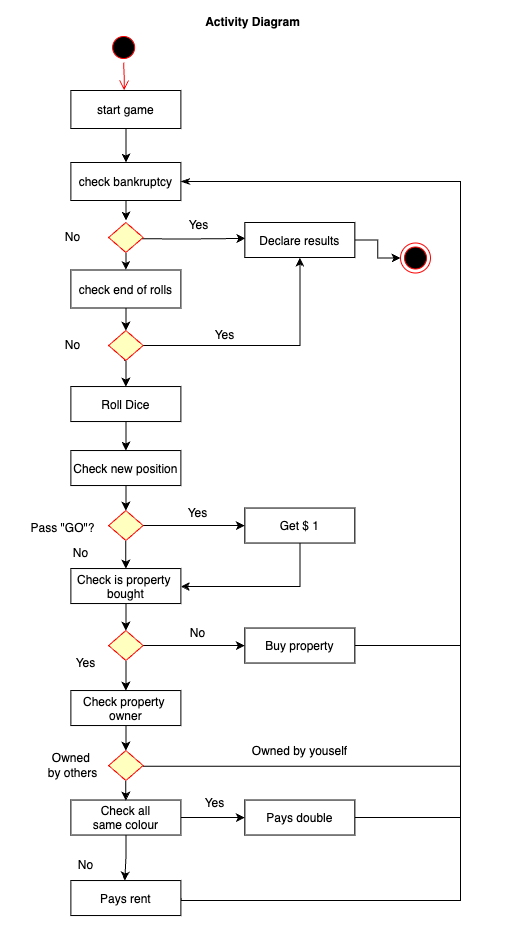

The diagram above was exported from draw.io. Its source (the exported page's mxGraphModel, read from the mxfile embedded in the PNG):
<mxGraphModel dx="1293" dy="1246" grid="1" gridSize="10" guides="1" tooltips="1" connect="1" arrows="1" fold="1" page="1" pageScale="1" pageWidth="1169" pageHeight="826" background="none" math="0" shadow="0">
  <root>
    <mxCell id="0" />
    <mxCell id="1" parent="0" />
    <mxCell id="2" value="Activity Diagram" style="swimlane;whiteSpace=wrap;strokeColor=none;" parent="1" vertex="1">
      <mxGeometry x="140" y="100" width="485.5" height="920" as="geometry">
        <mxRectangle x="164.5" y="120" width="130" height="30" as="alternateBounds" />
      </mxGeometry>
    </mxCell>
    <mxCell id="5" value="" style="ellipse;shape=startState;fillColor=#000000;strokeColor=#ff0000;" parent="2" vertex="1">
      <mxGeometry x="98.13" y="22" width="30" height="30" as="geometry" />
    </mxCell>
    <mxCell id="6" value="" style="edgeStyle=elbowEdgeStyle;elbow=horizontal;verticalAlign=bottom;endArrow=open;endSize=8;strokeColor=#FF0000;endFill=1;rounded=0" parent="2" source="5" target="7" edge="1">
      <mxGeometry x="100" y="40" as="geometry">
        <mxPoint x="115" y="110" as="targetPoint" />
      </mxGeometry>
    </mxCell>
    <mxCell id="yd93Lxv-5gN9ptEEtgGa-126" style="edgeStyle=orthogonalEdgeStyle;rounded=0;orthogonalLoop=1;jettySize=auto;html=1;" edge="1" parent="2" source="7" target="yd93Lxv-5gN9ptEEtgGa-50">
      <mxGeometry relative="1" as="geometry" />
    </mxCell>
    <mxCell id="7" value="start game" style="" parent="2" vertex="1">
      <mxGeometry x="60.379999999999995" y="80" width="110" height="38" as="geometry" />
    </mxCell>
    <mxCell id="yd93Lxv-5gN9ptEEtgGa-201" style="edgeStyle=orthogonalEdgeStyle;rounded=0;orthogonalLoop=1;jettySize=auto;html=1;" edge="1" parent="2" source="10">
      <mxGeometry relative="1" as="geometry">
        <mxPoint x="115.38000000000011" y="440" as="targetPoint" />
      </mxGeometry>
    </mxCell>
    <mxCell id="10" value="Roll Dice" style="" parent="2" vertex="1">
      <mxGeometry x="60.379999999999995" y="376.04000000000013" width="110" height="35" as="geometry" />
    </mxCell>
    <mxCell id="yd93Lxv-5gN9ptEEtgGa-121" style="edgeStyle=orthogonalEdgeStyle;rounded=0;orthogonalLoop=1;jettySize=auto;html=1;exitX=0.5;exitY=1;exitDx=0;exitDy=0;entryX=0.5;entryY=0;entryDx=0;entryDy=0;" edge="1" parent="2" target="10">
      <mxGeometry relative="1" as="geometry">
        <mxPoint x="113.86999999999978" y="350.04000000000013" as="sourcePoint" />
      </mxGeometry>
    </mxCell>
    <mxCell id="yd93Lxv-5gN9ptEEtgGa-122" style="edgeStyle=orthogonalEdgeStyle;rounded=0;orthogonalLoop=1;jettySize=auto;html=1;entryX=0.005;entryY=0.455;entryDx=0;entryDy=0;entryPerimeter=0;" edge="1" parent="2" target="yd93Lxv-5gN9ptEEtgGa-44">
      <mxGeometry relative="1" as="geometry">
        <mxPoint x="110" y="228.01" as="sourcePoint" />
        <mxPoint x="211.18999999999994" y="225.995" as="targetPoint" />
        <Array as="points" />
      </mxGeometry>
    </mxCell>
    <mxCell id="yd93Lxv-5gN9ptEEtgGa-134" style="edgeStyle=orthogonalEdgeStyle;rounded=0;orthogonalLoop=1;jettySize=auto;html=1;exitX=0.5;exitY=1;exitDx=0;exitDy=0;entryX=0.5;entryY=0;entryDx=0;entryDy=0;" edge="1" parent="2" source="21" target="yd93Lxv-5gN9ptEEtgGa-132">
      <mxGeometry relative="1" as="geometry" />
    </mxCell>
    <mxCell id="21" value="" style="rhombus;fillColor=#ffffc0;strokeColor=#ff0000;" parent="2" vertex="1">
      <mxGeometry x="98.13" y="212" width="34.5" height="30" as="geometry" />
    </mxCell>
    <mxCell id="yd93Lxv-5gN9ptEEtgGa-129" style="edgeStyle=orthogonalEdgeStyle;rounded=0;orthogonalLoop=1;jettySize=auto;html=1;entryX=0;entryY=0.5;entryDx=0;entryDy=0;" edge="1" parent="2" source="yd93Lxv-5gN9ptEEtgGa-44" target="38">
      <mxGeometry relative="1" as="geometry">
        <mxPoint x="374.37" y="315" as="targetPoint" />
      </mxGeometry>
    </mxCell>
    <mxCell id="yd93Lxv-5gN9ptEEtgGa-44" value="Declare results" style="" vertex="1" parent="2">
      <mxGeometry x="234.37" y="212" width="110" height="35" as="geometry" />
    </mxCell>
    <mxCell id="yd93Lxv-5gN9ptEEtgGa-202" style="edgeStyle=orthogonalEdgeStyle;rounded=0;orthogonalLoop=1;jettySize=auto;html=1;" edge="1" parent="2" source="yd93Lxv-5gN9ptEEtgGa-45" target="yd93Lxv-5gN9ptEEtgGa-53">
      <mxGeometry relative="1" as="geometry">
        <Array as="points">
          <mxPoint x="289" y="576" />
        </Array>
      </mxGeometry>
    </mxCell>
    <mxCell id="yd93Lxv-5gN9ptEEtgGa-45" value="Get $ 1" style="" vertex="1" parent="2">
      <mxGeometry x="234.37" y="497.5400000000001" width="110" height="35" as="geometry" />
    </mxCell>
    <mxCell id="yd93Lxv-5gN9ptEEtgGa-203" style="edgeStyle=orthogonalEdgeStyle;rounded=0;orthogonalLoop=1;jettySize=auto;html=1;endArrow=none;endFill=0;" edge="1" parent="2" source="yd93Lxv-5gN9ptEEtgGa-46">
      <mxGeometry relative="1" as="geometry">
        <mxPoint x="450" y="635" as="targetPoint" />
      </mxGeometry>
    </mxCell>
    <mxCell id="yd93Lxv-5gN9ptEEtgGa-46" value="Buy property" style="" vertex="1" parent="2">
      <mxGeometry x="234.37" y="617.5399999999997" width="110" height="35" as="geometry" />
    </mxCell>
    <mxCell id="yd93Lxv-5gN9ptEEtgGa-73" style="edgeStyle=orthogonalEdgeStyle;rounded=0;orthogonalLoop=1;jettySize=auto;html=1;entryX=0.5;entryY=0;entryDx=0;entryDy=0;" edge="1" parent="2" source="yd93Lxv-5gN9ptEEtgGa-49" target="yd93Lxv-5gN9ptEEtgGa-51">
      <mxGeometry relative="1" as="geometry" />
    </mxCell>
    <mxCell id="yd93Lxv-5gN9ptEEtgGa-49" value="Check new position" style="" vertex="1" parent="2">
      <mxGeometry x="60.379999999999995" y="440.04000000000013" width="110" height="35" as="geometry" />
    </mxCell>
    <mxCell id="yd93Lxv-5gN9ptEEtgGa-123" style="edgeStyle=orthogonalEdgeStyle;rounded=0;orthogonalLoop=1;jettySize=auto;html=1;" edge="1" parent="2" source="yd93Lxv-5gN9ptEEtgGa-50">
      <mxGeometry relative="1" as="geometry">
        <mxPoint x="115" y="210" as="targetPoint" />
      </mxGeometry>
    </mxCell>
    <mxCell id="yd93Lxv-5gN9ptEEtgGa-50" value="check bankruptcy" style="" vertex="1" parent="2">
      <mxGeometry x="60.379999999999995" y="152" width="110" height="38" as="geometry" />
    </mxCell>
    <mxCell id="yd93Lxv-5gN9ptEEtgGa-74" style="edgeStyle=orthogonalEdgeStyle;rounded=0;orthogonalLoop=1;jettySize=auto;html=1;" edge="1" parent="2" source="yd93Lxv-5gN9ptEEtgGa-51" target="yd93Lxv-5gN9ptEEtgGa-53">
      <mxGeometry relative="1" as="geometry" />
    </mxCell>
    <mxCell id="yd93Lxv-5gN9ptEEtgGa-75" style="edgeStyle=orthogonalEdgeStyle;rounded=0;orthogonalLoop=1;jettySize=auto;html=1;" edge="1" parent="2" source="yd93Lxv-5gN9ptEEtgGa-51" target="yd93Lxv-5gN9ptEEtgGa-45">
      <mxGeometry relative="1" as="geometry" />
    </mxCell>
    <mxCell id="yd93Lxv-5gN9ptEEtgGa-51" value="" style="rhombus;fillColor=#ffffc0;strokeColor=#ff0000;" vertex="1" parent="2">
      <mxGeometry x="98.13" y="500.0400000000001" width="34.5" height="30" as="geometry" />
    </mxCell>
    <mxCell id="yd93Lxv-5gN9ptEEtgGa-52" value="Pass &quot;GO&quot;?" style="text;html=1;align=center;verticalAlign=middle;resizable=0;points=[];autosize=1;strokeColor=none;fillColor=none;" vertex="1" parent="2">
      <mxGeometry x="7" y="502.54000000000013" width="90" height="30" as="geometry" />
    </mxCell>
    <mxCell id="yd93Lxv-5gN9ptEEtgGa-72" style="edgeStyle=orthogonalEdgeStyle;rounded=0;orthogonalLoop=1;jettySize=auto;html=1;entryX=0.5;entryY=0;entryDx=0;entryDy=0;" edge="1" parent="2" source="yd93Lxv-5gN9ptEEtgGa-53" target="yd93Lxv-5gN9ptEEtgGa-54">
      <mxGeometry relative="1" as="geometry" />
    </mxCell>
    <mxCell id="yd93Lxv-5gN9ptEEtgGa-53" value="Check is property &#10;bought" style="" vertex="1" parent="2">
      <mxGeometry x="60.379999999999995" y="558.0399999999997" width="110" height="35" as="geometry" />
    </mxCell>
    <mxCell id="yd93Lxv-5gN9ptEEtgGa-71" style="edgeStyle=orthogonalEdgeStyle;rounded=0;orthogonalLoop=1;jettySize=auto;html=1;exitX=0.5;exitY=1;exitDx=0;exitDy=0;entryX=0.5;entryY=0;entryDx=0;entryDy=0;" edge="1" parent="2" source="yd93Lxv-5gN9ptEEtgGa-54" target="yd93Lxv-5gN9ptEEtgGa-56">
      <mxGeometry relative="1" as="geometry" />
    </mxCell>
    <mxCell id="yd93Lxv-5gN9ptEEtgGa-78" style="edgeStyle=orthogonalEdgeStyle;rounded=0;orthogonalLoop=1;jettySize=auto;html=1;" edge="1" parent="2" source="yd93Lxv-5gN9ptEEtgGa-54" target="yd93Lxv-5gN9ptEEtgGa-46">
      <mxGeometry relative="1" as="geometry" />
    </mxCell>
    <mxCell id="yd93Lxv-5gN9ptEEtgGa-54" value="" style="rhombus;fillColor=#ffffc0;strokeColor=#ff0000;" vertex="1" parent="2">
      <mxGeometry x="98.13" y="620.0399999999997" width="34.5" height="30" as="geometry" />
    </mxCell>
    <mxCell id="yd93Lxv-5gN9ptEEtgGa-55" value="No" style="text;html=1;align=center;verticalAlign=middle;resizable=0;points=[];autosize=1;strokeColor=none;fillColor=none;" vertex="1" parent="2">
      <mxGeometry x="167" y="608.0399999999997" width="40" height="30" as="geometry" />
    </mxCell>
    <mxCell id="yd93Lxv-5gN9ptEEtgGa-58" style="edgeStyle=orthogonalEdgeStyle;rounded=0;orthogonalLoop=1;jettySize=auto;html=1;endArrow=classicThin;endFill=1;startArrow=none;startFill=0;exitX=0.947;exitY=0.526;exitDx=0;exitDy=0;exitPerimeter=0;entryX=1;entryY=0.5;entryDx=0;entryDy=0;" edge="1" parent="2" source="yd93Lxv-5gN9ptEEtgGa-63" target="yd93Lxv-5gN9ptEEtgGa-50">
      <mxGeometry relative="1" as="geometry">
        <mxPoint x="169.37" y="260" as="targetPoint" />
        <mxPoint x="124.37" y="735" as="sourcePoint" />
        <Array as="points">
          <mxPoint x="450" y="756" />
          <mxPoint x="450" y="171" />
        </Array>
      </mxGeometry>
    </mxCell>
    <mxCell id="yd93Lxv-5gN9ptEEtgGa-70" style="edgeStyle=orthogonalEdgeStyle;rounded=0;orthogonalLoop=1;jettySize=auto;html=1;exitX=0.5;exitY=1;exitDx=0;exitDy=0;entryX=0.5;entryY=0;entryDx=0;entryDy=0;" edge="1" parent="2" source="yd93Lxv-5gN9ptEEtgGa-56" target="yd93Lxv-5gN9ptEEtgGa-63">
      <mxGeometry relative="1" as="geometry" />
    </mxCell>
    <mxCell id="yd93Lxv-5gN9ptEEtgGa-56" value="Check property &#10;owner" style="" vertex="1" parent="2">
      <mxGeometry x="60.379999999999995" y="680.0399999999997" width="110" height="35" as="geometry" />
    </mxCell>
    <mxCell id="yd93Lxv-5gN9ptEEtgGa-66" style="edgeStyle=orthogonalEdgeStyle;rounded=0;orthogonalLoop=1;jettySize=auto;html=1;entryX=0;entryY=0.5;entryDx=0;entryDy=0;" edge="1" parent="2" source="yd93Lxv-5gN9ptEEtgGa-60" target="yd93Lxv-5gN9ptEEtgGa-61">
      <mxGeometry relative="1" as="geometry" />
    </mxCell>
    <mxCell id="yd93Lxv-5gN9ptEEtgGa-67" style="edgeStyle=orthogonalEdgeStyle;rounded=0;orthogonalLoop=1;jettySize=auto;html=1;" edge="1" parent="2" source="yd93Lxv-5gN9ptEEtgGa-60">
      <mxGeometry relative="1" as="geometry">
        <mxPoint x="114.25000000000011" y="870.0399999999997" as="targetPoint" />
      </mxGeometry>
    </mxCell>
    <mxCell id="yd93Lxv-5gN9ptEEtgGa-60" value="Check all&#10;same colour" style="" vertex="1" parent="2">
      <mxGeometry x="60.379999999999995" y="789.5399999999997" width="110" height="35" as="geometry" />
    </mxCell>
    <mxCell id="yd93Lxv-5gN9ptEEtgGa-65" style="edgeStyle=orthogonalEdgeStyle;rounded=0;orthogonalLoop=1;jettySize=auto;html=1;exitX=1;exitY=0.5;exitDx=0;exitDy=0;endArrow=none;endFill=0;" edge="1" parent="2" source="yd93Lxv-5gN9ptEEtgGa-61">
      <mxGeometry relative="1" as="geometry">
        <mxPoint x="450" y="810" as="targetPoint" />
        <Array as="points">
          <mxPoint x="450" y="807" />
        </Array>
      </mxGeometry>
    </mxCell>
    <mxCell id="yd93Lxv-5gN9ptEEtgGa-61" value="Pays double" style="" vertex="1" parent="2">
      <mxGeometry x="234.37" y="789.5399999999997" width="110" height="35" as="geometry" />
    </mxCell>
    <mxCell id="yd93Lxv-5gN9ptEEtgGa-64" style="edgeStyle=orthogonalEdgeStyle;rounded=0;orthogonalLoop=1;jettySize=auto;html=1;endArrow=none;endFill=0;exitX=1;exitY=0.5;exitDx=0;exitDy=0;" edge="1" parent="2" source="yd93Lxv-5gN9ptEEtgGa-62">
      <mxGeometry relative="1" as="geometry">
        <mxPoint x="450" y="730" as="targetPoint" />
        <mxPoint x="169.2500000000001" y="867.5238095238096" as="sourcePoint" />
        <Array as="points">
          <mxPoint x="170" y="890" />
          <mxPoint x="450" y="890" />
          <mxPoint x="450" y="728" />
        </Array>
      </mxGeometry>
    </mxCell>
    <mxCell id="yd93Lxv-5gN9ptEEtgGa-68" style="edgeStyle=orthogonalEdgeStyle;rounded=0;orthogonalLoop=1;jettySize=auto;html=1;entryX=0.5;entryY=0;entryDx=0;entryDy=0;" edge="1" parent="2" source="yd93Lxv-5gN9ptEEtgGa-63" target="yd93Lxv-5gN9ptEEtgGa-60">
      <mxGeometry relative="1" as="geometry" />
    </mxCell>
    <mxCell id="yd93Lxv-5gN9ptEEtgGa-63" value="" style="rhombus;fillColor=#ffffc0;strokeColor=#ff0000;" vertex="1" parent="2">
      <mxGeometry x="98.13" y="740.0399999999997" width="34.5" height="30" as="geometry" />
    </mxCell>
    <mxCell id="yd93Lxv-5gN9ptEEtgGa-79" value="Yes" style="text;html=1;align=center;verticalAlign=middle;resizable=0;points=[];autosize=1;strokeColor=none;fillColor=none;" vertex="1" parent="2">
      <mxGeometry x="55.379999999999995" y="638.0399999999997" width="40" height="30" as="geometry" />
    </mxCell>
    <mxCell id="yd93Lxv-5gN9ptEEtgGa-115" value="Yes" style="text;html=1;align=center;verticalAlign=middle;resizable=0;points=[];autosize=1;strokeColor=none;fillColor=none;" vertex="1" parent="2">
      <mxGeometry x="167" y="488.04000000000013" width="40" height="30" as="geometry" />
    </mxCell>
    <mxCell id="yd93Lxv-5gN9ptEEtgGa-116" value="No" style="text;html=1;align=center;verticalAlign=middle;resizable=0;points=[];autosize=1;strokeColor=none;fillColor=none;" vertex="1" parent="2">
      <mxGeometry x="49.99999999999999" y="528.0399999999997" width="40" height="30" as="geometry" />
    </mxCell>
    <mxCell id="yd93Lxv-5gN9ptEEtgGa-124" value="Yes" style="text;html=1;align=center;verticalAlign=middle;resizable=0;points=[];autosize=1;strokeColor=none;fillColor=none;" vertex="1" parent="2">
      <mxGeometry x="168.13" y="200" width="40" height="30" as="geometry" />
    </mxCell>
    <mxCell id="yd93Lxv-5gN9ptEEtgGa-125" value="No" style="text;html=1;align=center;verticalAlign=middle;resizable=0;points=[];autosize=1;strokeColor=none;fillColor=none;" vertex="1" parent="2">
      <mxGeometry x="95.38" y="326" width="40" height="30" as="geometry" />
    </mxCell>
    <mxCell id="yd93Lxv-5gN9ptEEtgGa-127" value="Yes" style="text;html=1;align=center;verticalAlign=middle;resizable=0;points=[];autosize=1;strokeColor=none;fillColor=none;" vertex="1" parent="2">
      <mxGeometry x="184.37" y="778.0399999999997" width="40" height="30" as="geometry" />
    </mxCell>
    <mxCell id="yd93Lxv-5gN9ptEEtgGa-128" value="No" style="text;html=1;align=center;verticalAlign=middle;resizable=0;points=[];autosize=1;strokeColor=none;fillColor=none;" vertex="1" parent="2">
      <mxGeometry x="55.379999999999995" y="840.0399999999997" width="40" height="30" as="geometry" />
    </mxCell>
    <mxCell id="38" value="" style="ellipse;shape=endState;fillColor=#000000;strokeColor=#ff0000" parent="2" vertex="1">
      <mxGeometry x="390" y="232.5" width="30" height="30" as="geometry" />
    </mxCell>
    <mxCell id="yd93Lxv-5gN9ptEEtgGa-130" value="Owned by youself" style="text;html=1;align=center;verticalAlign=middle;resizable=0;points=[];autosize=1;strokeColor=none;fillColor=none;" vertex="1" parent="2">
      <mxGeometry x="229.37" y="725.9999999999998" width="120" height="30" as="geometry" />
    </mxCell>
    <mxCell id="yd93Lxv-5gN9ptEEtgGa-131" value="Owned&amp;nbsp;&lt;div&gt;by others&lt;/div&gt;" style="text;html=1;align=center;verticalAlign=middle;resizable=0;points=[];autosize=1;strokeColor=none;fillColor=none;" vertex="1" parent="2">
      <mxGeometry x="27" y="735.0399999999997" width="70" height="40" as="geometry" />
    </mxCell>
    <mxCell id="yd93Lxv-5gN9ptEEtgGa-139" style="edgeStyle=orthogonalEdgeStyle;rounded=0;orthogonalLoop=1;jettySize=auto;html=1;entryX=0.5;entryY=0;entryDx=0;entryDy=0;" edge="1" parent="2" source="yd93Lxv-5gN9ptEEtgGa-132" target="yd93Lxv-5gN9ptEEtgGa-135">
      <mxGeometry relative="1" as="geometry" />
    </mxCell>
    <mxCell id="yd93Lxv-5gN9ptEEtgGa-132" value="check end of rolls" style="" vertex="1" parent="2">
      <mxGeometry x="60.379999999999995" y="259.5" width="110" height="38" as="geometry" />
    </mxCell>
    <mxCell id="yd93Lxv-5gN9ptEEtgGa-140" style="edgeStyle=orthogonalEdgeStyle;rounded=0;orthogonalLoop=1;jettySize=auto;html=1;entryX=0.5;entryY=1;entryDx=0;entryDy=0;" edge="1" parent="2" source="yd93Lxv-5gN9ptEEtgGa-135" target="yd93Lxv-5gN9ptEEtgGa-44">
      <mxGeometry relative="1" as="geometry" />
    </mxCell>
    <mxCell id="yd93Lxv-5gN9ptEEtgGa-135" value="" style="rhombus;fillColor=#ffffc0;strokeColor=#ff0000;" vertex="1" parent="2">
      <mxGeometry x="98.13" y="320" width="34.5" height="30" as="geometry" />
    </mxCell>
    <mxCell id="yd93Lxv-5gN9ptEEtgGa-196" value="Yes" style="text;html=1;align=center;verticalAlign=middle;resizable=0;points=[];autosize=1;strokeColor=none;fillColor=none;" vertex="1" parent="2">
      <mxGeometry x="194.37" y="310" width="40" height="30" as="geometry" />
    </mxCell>
    <mxCell id="yd93Lxv-5gN9ptEEtgGa-198" value="No" style="text;html=1;align=center;verticalAlign=middle;resizable=0;points=[];autosize=1;strokeColor=none;fillColor=none;" vertex="1" parent="2">
      <mxGeometry x="42" y="212" width="40" height="30" as="geometry" />
    </mxCell>
    <mxCell id="yd93Lxv-5gN9ptEEtgGa-199" value="No" style="text;html=1;align=center;verticalAlign=middle;resizable=0;points=[];autosize=1;strokeColor=none;fillColor=none;" vertex="1" parent="2">
      <mxGeometry x="42" y="320" width="40" height="30" as="geometry" />
    </mxCell>
    <mxCell id="yd93Lxv-5gN9ptEEtgGa-62" value="Pays rent" style="" vertex="1" parent="1">
      <mxGeometry x="200.38" y="970.0399999999997" width="110" height="35" as="geometry" />
    </mxCell>
  </root>
</mxGraphModel>